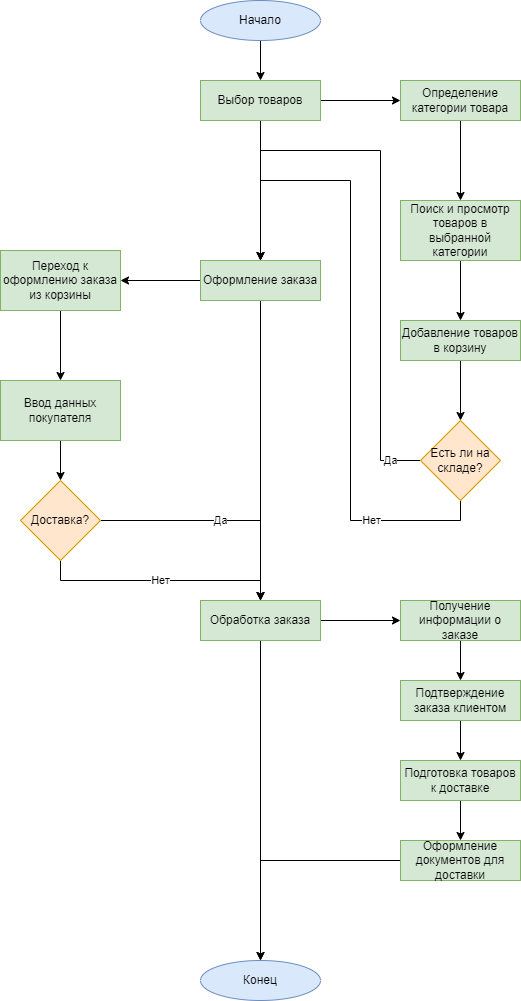

The diagram above was exported from draw.io. Its source (the exported page's mxGraphModel, read from the mxfile embedded in the PNG):
<mxGraphModel dx="1526" dy="1039" grid="1" gridSize="10" guides="1" tooltips="1" connect="1" arrows="1" fold="1" page="1" pageScale="1" pageWidth="827" pageHeight="1169" math="0" shadow="0">
  <root>
    <mxCell id="0" />
    <mxCell id="1" parent="0" />
    <mxCell id="_NTmYN65szDai1d6A9IO-5" value="" style="edgeStyle=orthogonalEdgeStyle;rounded=0;orthogonalLoop=1;jettySize=auto;html=1;" parent="1" source="_NTmYN65szDai1d6A9IO-3" target="_NTmYN65szDai1d6A9IO-4" edge="1">
      <mxGeometry relative="1" as="geometry" />
    </mxCell>
    <mxCell id="_NTmYN65szDai1d6A9IO-3" value="Начало" style="ellipse;whiteSpace=wrap;html=1;fillColor=#dae8fc;strokeColor=#6c8ebf;" parent="1" vertex="1">
      <mxGeometry x="360" y="40" width="120" height="40" as="geometry" />
    </mxCell>
    <mxCell id="c_8b6lxh93KDdx3oBTrw-3" style="edgeStyle=orthogonalEdgeStyle;rounded=0;orthogonalLoop=1;jettySize=auto;html=1;exitX=0.5;exitY=1;exitDx=0;exitDy=0;entryX=0.5;entryY=0;entryDx=0;entryDy=0;" edge="1" parent="1" source="_NTmYN65szDai1d6A9IO-4" target="c_8b6lxh93KDdx3oBTrw-1">
      <mxGeometry relative="1" as="geometry" />
    </mxCell>
    <mxCell id="c_8b6lxh93KDdx3oBTrw-7" value="" style="edgeStyle=orthogonalEdgeStyle;rounded=0;orthogonalLoop=1;jettySize=auto;html=1;" edge="1" parent="1" source="_NTmYN65szDai1d6A9IO-4" target="c_8b6lxh93KDdx3oBTrw-6">
      <mxGeometry relative="1" as="geometry" />
    </mxCell>
    <mxCell id="_NTmYN65szDai1d6A9IO-4" value="Выбор товаров" style="rounded=0;whiteSpace=wrap;html=1;fillColor=#d5e8d4;strokeColor=#82b366;" parent="1" vertex="1">
      <mxGeometry x="360" y="120" width="120" height="40" as="geometry" />
    </mxCell>
    <mxCell id="_NTmYN65szDai1d6A9IO-19" value="Конец" style="ellipse;whiteSpace=wrap;html=1;fillColor=#dae8fc;strokeColor=#6c8ebf;" parent="1" vertex="1">
      <mxGeometry x="360" y="1000" width="120" height="40" as="geometry" />
    </mxCell>
    <mxCell id="c_8b6lxh93KDdx3oBTrw-10" value="Да" style="edgeStyle=orthogonalEdgeStyle;rounded=0;orthogonalLoop=1;jettySize=auto;html=1;exitX=0;exitY=0.5;exitDx=0;exitDy=0;entryX=0.5;entryY=0;entryDx=0;entryDy=0;" edge="1" parent="1" source="Wf8Heb1XohA_fjcVxezP-17" target="c_8b6lxh93KDdx3oBTrw-1">
      <mxGeometry x="-0.8966" relative="1" as="geometry">
        <mxPoint x="420" y="190" as="targetPoint" />
        <Array as="points">
          <mxPoint x="540" y="500" />
          <mxPoint x="540" y="190" />
          <mxPoint x="420" y="190" />
        </Array>
        <mxPoint as="offset" />
      </mxGeometry>
    </mxCell>
    <mxCell id="c_8b6lxh93KDdx3oBTrw-11" value="Нет" style="edgeStyle=orthogonalEdgeStyle;rounded=0;orthogonalLoop=1;jettySize=auto;html=1;exitX=0.5;exitY=1;exitDx=0;exitDy=0;entryX=0.5;entryY=0;entryDx=0;entryDy=0;" edge="1" parent="1" source="Wf8Heb1XohA_fjcVxezP-17" target="c_8b6lxh93KDdx3oBTrw-1">
      <mxGeometry x="-0.6585" relative="1" as="geometry">
        <Array as="points">
          <mxPoint x="620" y="560" />
          <mxPoint x="510" y="560" />
          <mxPoint x="510" y="220" />
          <mxPoint x="420" y="220" />
        </Array>
        <mxPoint as="offset" />
      </mxGeometry>
    </mxCell>
    <mxCell id="Wf8Heb1XohA_fjcVxezP-17" value="Есть ли на складе?" style="rhombus;whiteSpace=wrap;html=1;fillColor=#ffe6cc;strokeColor=#d79b00;" parent="1" vertex="1">
      <mxGeometry x="580" y="460" width="80" height="80" as="geometry" />
    </mxCell>
    <mxCell id="c_8b6lxh93KDdx3oBTrw-4" style="edgeStyle=orthogonalEdgeStyle;rounded=0;orthogonalLoop=1;jettySize=auto;html=1;exitX=0.5;exitY=1;exitDx=0;exitDy=0;entryX=0.5;entryY=0;entryDx=0;entryDy=0;" edge="1" parent="1" source="c_8b6lxh93KDdx3oBTrw-1" target="c_8b6lxh93KDdx3oBTrw-2">
      <mxGeometry relative="1" as="geometry" />
    </mxCell>
    <mxCell id="c_8b6lxh93KDdx3oBTrw-23" value="" style="edgeStyle=orthogonalEdgeStyle;rounded=0;orthogonalLoop=1;jettySize=auto;html=1;" edge="1" parent="1" source="c_8b6lxh93KDdx3oBTrw-1" target="c_8b6lxh93KDdx3oBTrw-18">
      <mxGeometry relative="1" as="geometry" />
    </mxCell>
    <mxCell id="c_8b6lxh93KDdx3oBTrw-1" value="Оформление заказа" style="rounded=0;whiteSpace=wrap;html=1;fillColor=#d5e8d4;strokeColor=#82b366;" vertex="1" parent="1">
      <mxGeometry x="360" y="300" width="120" height="40" as="geometry" />
    </mxCell>
    <mxCell id="c_8b6lxh93KDdx3oBTrw-5" style="edgeStyle=orthogonalEdgeStyle;rounded=0;orthogonalLoop=1;jettySize=auto;html=1;exitX=0.5;exitY=1;exitDx=0;exitDy=0;entryX=0.5;entryY=0;entryDx=0;entryDy=0;" edge="1" parent="1" source="c_8b6lxh93KDdx3oBTrw-2" target="_NTmYN65szDai1d6A9IO-19">
      <mxGeometry relative="1" as="geometry" />
    </mxCell>
    <mxCell id="c_8b6lxh93KDdx3oBTrw-32" value="" style="edgeStyle=orthogonalEdgeStyle;rounded=0;orthogonalLoop=1;jettySize=auto;html=1;" edge="1" parent="1" source="c_8b6lxh93KDdx3oBTrw-2" target="c_8b6lxh93KDdx3oBTrw-28">
      <mxGeometry relative="1" as="geometry" />
    </mxCell>
    <mxCell id="c_8b6lxh93KDdx3oBTrw-2" value="Обработка заказа" style="rounded=0;whiteSpace=wrap;html=1;fillColor=#d5e8d4;strokeColor=#82b366;" vertex="1" parent="1">
      <mxGeometry x="360" y="640" width="120" height="40" as="geometry" />
    </mxCell>
    <mxCell id="c_8b6lxh93KDdx3oBTrw-12" value="" style="edgeStyle=orthogonalEdgeStyle;rounded=0;orthogonalLoop=1;jettySize=auto;html=1;" edge="1" parent="1" source="c_8b6lxh93KDdx3oBTrw-6" target="c_8b6lxh93KDdx3oBTrw-8">
      <mxGeometry relative="1" as="geometry" />
    </mxCell>
    <mxCell id="c_8b6lxh93KDdx3oBTrw-6" value="Определение категории товара" style="whiteSpace=wrap;html=1;fillColor=#d5e8d4;strokeColor=#82b366;rounded=0;" vertex="1" parent="1">
      <mxGeometry x="560" y="120" width="120" height="40" as="geometry" />
    </mxCell>
    <mxCell id="c_8b6lxh93KDdx3oBTrw-13" value="" style="edgeStyle=orthogonalEdgeStyle;rounded=0;orthogonalLoop=1;jettySize=auto;html=1;" edge="1" parent="1" source="c_8b6lxh93KDdx3oBTrw-8" target="c_8b6lxh93KDdx3oBTrw-9">
      <mxGeometry relative="1" as="geometry" />
    </mxCell>
    <mxCell id="c_8b6lxh93KDdx3oBTrw-8" value="Поиск и просмотр товаров в выбранной категории" style="whiteSpace=wrap;html=1;fillColor=#d5e8d4;strokeColor=#82b366;rounded=0;" vertex="1" parent="1">
      <mxGeometry x="560" y="240" width="120" height="60" as="geometry" />
    </mxCell>
    <mxCell id="c_8b6lxh93KDdx3oBTrw-14" value="" style="edgeStyle=orthogonalEdgeStyle;rounded=0;orthogonalLoop=1;jettySize=auto;html=1;" edge="1" parent="1" source="c_8b6lxh93KDdx3oBTrw-9" target="Wf8Heb1XohA_fjcVxezP-17">
      <mxGeometry relative="1" as="geometry" />
    </mxCell>
    <mxCell id="c_8b6lxh93KDdx3oBTrw-9" value="Добавление товаров в корзину" style="whiteSpace=wrap;html=1;fillColor=#d5e8d4;strokeColor=#82b366;rounded=0;" vertex="1" parent="1">
      <mxGeometry x="560" y="360" width="120" height="40" as="geometry" />
    </mxCell>
    <mxCell id="c_8b6lxh93KDdx3oBTrw-26" value="Да" style="edgeStyle=orthogonalEdgeStyle;rounded=0;orthogonalLoop=1;jettySize=auto;html=1;exitX=1;exitY=0.5;exitDx=0;exitDy=0;entryX=0.5;entryY=0;entryDx=0;entryDy=0;" edge="1" parent="1" source="c_8b6lxh93KDdx3oBTrw-16" target="c_8b6lxh93KDdx3oBTrw-2">
      <mxGeometry relative="1" as="geometry" />
    </mxCell>
    <mxCell id="c_8b6lxh93KDdx3oBTrw-27" value="Нет" style="edgeStyle=orthogonalEdgeStyle;rounded=0;orthogonalLoop=1;jettySize=auto;html=1;exitX=0.5;exitY=1;exitDx=0;exitDy=0;entryX=0.5;entryY=0;entryDx=0;entryDy=0;" edge="1" parent="1" source="c_8b6lxh93KDdx3oBTrw-16" target="c_8b6lxh93KDdx3oBTrw-2">
      <mxGeometry relative="1" as="geometry" />
    </mxCell>
    <mxCell id="c_8b6lxh93KDdx3oBTrw-16" value="Доставка?" style="rhombus;whiteSpace=wrap;html=1;fillColor=#ffe6cc;strokeColor=#d79b00;" vertex="1" parent="1">
      <mxGeometry x="180" y="520" width="80" height="80" as="geometry" />
    </mxCell>
    <mxCell id="c_8b6lxh93KDdx3oBTrw-24" value="" style="edgeStyle=orthogonalEdgeStyle;rounded=0;orthogonalLoop=1;jettySize=auto;html=1;" edge="1" parent="1" source="c_8b6lxh93KDdx3oBTrw-18" target="c_8b6lxh93KDdx3oBTrw-20">
      <mxGeometry relative="1" as="geometry" />
    </mxCell>
    <mxCell id="c_8b6lxh93KDdx3oBTrw-18" value="Переход к оформлению заказа из корзины" style="whiteSpace=wrap;html=1;fillColor=#d5e8d4;strokeColor=#82b366;rounded=0;" vertex="1" parent="1">
      <mxGeometry x="160" y="290" width="120" height="60" as="geometry" />
    </mxCell>
    <mxCell id="c_8b6lxh93KDdx3oBTrw-25" style="edgeStyle=orthogonalEdgeStyle;rounded=0;orthogonalLoop=1;jettySize=auto;html=1;exitX=0.5;exitY=1;exitDx=0;exitDy=0;entryX=0.5;entryY=0;entryDx=0;entryDy=0;" edge="1" parent="1" source="c_8b6lxh93KDdx3oBTrw-20" target="c_8b6lxh93KDdx3oBTrw-16">
      <mxGeometry relative="1" as="geometry" />
    </mxCell>
    <mxCell id="c_8b6lxh93KDdx3oBTrw-20" value="Ввод данных покупателя" style="whiteSpace=wrap;html=1;fillColor=#d5e8d4;strokeColor=#82b366;rounded=0;" vertex="1" parent="1">
      <mxGeometry x="160" y="420" width="120" height="60" as="geometry" />
    </mxCell>
    <mxCell id="c_8b6lxh93KDdx3oBTrw-33" value="" style="edgeStyle=orthogonalEdgeStyle;rounded=0;orthogonalLoop=1;jettySize=auto;html=1;" edge="1" parent="1" source="c_8b6lxh93KDdx3oBTrw-28" target="c_8b6lxh93KDdx3oBTrw-29">
      <mxGeometry relative="1" as="geometry" />
    </mxCell>
    <mxCell id="c_8b6lxh93KDdx3oBTrw-28" value="Получение информации о заказе" style="whiteSpace=wrap;html=1;fillColor=#d5e8d4;strokeColor=#82b366;rounded=0;" vertex="1" parent="1">
      <mxGeometry x="560" y="640" width="120" height="40" as="geometry" />
    </mxCell>
    <mxCell id="c_8b6lxh93KDdx3oBTrw-34" value="" style="edgeStyle=orthogonalEdgeStyle;rounded=0;orthogonalLoop=1;jettySize=auto;html=1;" edge="1" parent="1" source="c_8b6lxh93KDdx3oBTrw-29" target="c_8b6lxh93KDdx3oBTrw-30">
      <mxGeometry relative="1" as="geometry" />
    </mxCell>
    <mxCell id="c_8b6lxh93KDdx3oBTrw-29" value="Подтверждение заказа клиентом" style="whiteSpace=wrap;html=1;fillColor=#d5e8d4;strokeColor=#82b366;rounded=0;" vertex="1" parent="1">
      <mxGeometry x="560" y="720" width="120" height="40" as="geometry" />
    </mxCell>
    <mxCell id="c_8b6lxh93KDdx3oBTrw-35" value="" style="edgeStyle=orthogonalEdgeStyle;rounded=0;orthogonalLoop=1;jettySize=auto;html=1;" edge="1" parent="1" source="c_8b6lxh93KDdx3oBTrw-30" target="c_8b6lxh93KDdx3oBTrw-31">
      <mxGeometry relative="1" as="geometry" />
    </mxCell>
    <mxCell id="c_8b6lxh93KDdx3oBTrw-30" value="Подготовка товаров к доставке" style="whiteSpace=wrap;html=1;fillColor=#d5e8d4;strokeColor=#82b366;rounded=0;" vertex="1" parent="1">
      <mxGeometry x="560" y="800" width="120" height="40" as="geometry" />
    </mxCell>
    <mxCell id="c_8b6lxh93KDdx3oBTrw-36" style="edgeStyle=orthogonalEdgeStyle;rounded=0;orthogonalLoop=1;jettySize=auto;html=1;exitX=0;exitY=0.5;exitDx=0;exitDy=0;entryX=0.5;entryY=0;entryDx=0;entryDy=0;" edge="1" parent="1" source="c_8b6lxh93KDdx3oBTrw-31" target="_NTmYN65szDai1d6A9IO-19">
      <mxGeometry relative="1" as="geometry" />
    </mxCell>
    <mxCell id="c_8b6lxh93KDdx3oBTrw-31" value="Оформление документов для доставки" style="whiteSpace=wrap;html=1;fillColor=#d5e8d4;strokeColor=#82b366;rounded=0;" vertex="1" parent="1">
      <mxGeometry x="560" y="880" width="120" height="40" as="geometry" />
    </mxCell>
  </root>
</mxGraphModel>